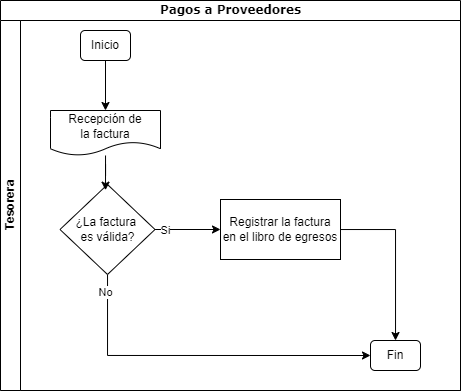

The diagram above was exported from draw.io. Its source (the exported page's mxGraphModel, read from the mxfile embedded in the PNG):
<mxGraphModel dx="988" dy="1384" grid="1" gridSize="10" guides="1" tooltips="1" connect="1" arrows="1" fold="1" page="1" pageScale="1" pageWidth="1100" pageHeight="850" background="none" math="0" shadow="0">
  <root>
    <mxCell id="0" />
    <mxCell id="1" parent="0" />
    <mxCell id="2b4e8129b02d487f-1" value="&lt;font style=&quot;font-size: 12px;&quot;&gt;Pagos a Proveedores&lt;/font&gt;" style="swimlane;html=1;childLayout=stackLayout;horizontal=1;startSize=20;horizontalStack=0;rounded=0;shadow=0;labelBackgroundColor=none;strokeWidth=1;fontFamily=Verdana;fontSize=8;align=center;" parent="1" vertex="1">
      <mxGeometry x="120" y="-60" width="460" height="390" as="geometry" />
    </mxCell>
    <mxCell id="A3YpRKUOmLdkebZ_Plk4-8" style="edgeStyle=orthogonalEdgeStyle;rounded=0;orthogonalLoop=1;jettySize=auto;html=1;entryX=0.5;entryY=0;entryDx=0;entryDy=0;" edge="1" parent="2b4e8129b02d487f-1">
      <mxGeometry relative="1" as="geometry">
        <mxPoint x="102" y="220" as="sourcePoint" />
      </mxGeometry>
    </mxCell>
    <mxCell id="A3YpRKUOmLdkebZ_Plk4-13" style="edgeStyle=orthogonalEdgeStyle;rounded=0;orthogonalLoop=1;jettySize=auto;html=1;" edge="1" parent="2b4e8129b02d487f-1">
      <mxGeometry relative="1" as="geometry">
        <mxPoint x="102" y="295" as="sourcePoint" />
      </mxGeometry>
    </mxCell>
    <mxCell id="A3YpRKUOmLdkebZ_Plk4-55" style="edgeStyle=orthogonalEdgeStyle;rounded=0;orthogonalLoop=1;jettySize=auto;html=1;exitX=0.75;exitY=1;exitDx=0;exitDy=0;" edge="1" parent="2b4e8129b02d487f-1">
      <mxGeometry relative="1" as="geometry">
        <mxPoint x="513.5" y="426" as="targetPoint" />
      </mxGeometry>
    </mxCell>
    <mxCell id="A3YpRKUOmLdkebZ_Plk4-63" style="edgeStyle=orthogonalEdgeStyle;rounded=0;orthogonalLoop=1;jettySize=auto;html=1;entryX=0.25;entryY=1;entryDx=0;entryDy=0;" edge="1" parent="2b4e8129b02d487f-1">
      <mxGeometry relative="1" as="geometry">
        <mxPoint x="424" y="590" as="sourcePoint" />
        <Array as="points">
          <mxPoint x="424" y="470" />
          <mxPoint x="424" y="470" />
        </Array>
      </mxGeometry>
    </mxCell>
    <mxCell id="A3YpRKUOmLdkebZ_Plk4-84" style="edgeStyle=orthogonalEdgeStyle;rounded=0;orthogonalLoop=1;jettySize=auto;html=1;exitX=0.75;exitY=1;exitDx=0;exitDy=0;entryX=0.5;entryY=0;entryDx=0;entryDy=0;" edge="1" parent="2b4e8129b02d487f-1">
      <mxGeometry relative="1" as="geometry">
        <mxPoint x="286" y="365" as="sourcePoint" />
      </mxGeometry>
    </mxCell>
    <mxCell id="A3YpRKUOmLdkebZ_Plk4-87" style="edgeStyle=orthogonalEdgeStyle;rounded=0;orthogonalLoop=1;jettySize=auto;html=1;" edge="1" parent="2b4e8129b02d487f-1">
      <mxGeometry relative="1" as="geometry">
        <mxPoint x="870" y="165" as="targetPoint" />
      </mxGeometry>
    </mxCell>
    <mxCell id="A3YpRKUOmLdkebZ_Plk4-88" value="No" style="edgeLabel;html=1;align=center;verticalAlign=middle;resizable=0;points=[];" vertex="1" connectable="0" parent="A3YpRKUOmLdkebZ_Plk4-87">
      <mxGeometry x="-0.7895" y="1" relative="1" as="geometry">
        <mxPoint x="1" as="offset" />
      </mxGeometry>
    </mxCell>
    <mxCell id="2b4e8129b02d487f-2" value="Tesorera" style="swimlane;html=1;startSize=20;horizontal=0;" parent="2b4e8129b02d487f-1" vertex="1">
      <mxGeometry y="20" width="460" height="370" as="geometry" />
    </mxCell>
    <mxCell id="A3YpRKUOmLdkebZ_Plk4-168" style="edgeStyle=orthogonalEdgeStyle;rounded=0;orthogonalLoop=1;jettySize=auto;html=1;" edge="1" parent="2b4e8129b02d487f-2" source="A3YpRKUOmLdkebZ_Plk4-166" target="A3YpRKUOmLdkebZ_Plk4-167">
      <mxGeometry relative="1" as="geometry" />
    </mxCell>
    <mxCell id="A3YpRKUOmLdkebZ_Plk4-166" value="Inicio" style="rounded=1;whiteSpace=wrap;html=1;" vertex="1" parent="2b4e8129b02d487f-2">
      <mxGeometry x="80" y="10" width="50" height="30" as="geometry" />
    </mxCell>
    <mxCell id="A3YpRKUOmLdkebZ_Plk4-167" value="Recepción de&lt;div&gt;la factura&lt;/div&gt;" style="shape=document;whiteSpace=wrap;html=1;boundedLbl=1;" vertex="1" parent="2b4e8129b02d487f-2">
      <mxGeometry x="50" y="90" width="110" height="45" as="geometry" />
    </mxCell>
    <mxCell id="A3YpRKUOmLdkebZ_Plk4-185" style="edgeStyle=orthogonalEdgeStyle;rounded=0;orthogonalLoop=1;jettySize=auto;html=1;entryX=0;entryY=0.5;entryDx=0;entryDy=0;" edge="1" parent="2b4e8129b02d487f-2" source="A3YpRKUOmLdkebZ_Plk4-182" target="A3YpRKUOmLdkebZ_Plk4-184">
      <mxGeometry relative="1" as="geometry">
        <Array as="points">
          <mxPoint x="107" y="335" />
        </Array>
      </mxGeometry>
    </mxCell>
    <mxCell id="A3YpRKUOmLdkebZ_Plk4-186" value="No" style="edgeLabel;html=1;align=center;verticalAlign=middle;resizable=0;points=[];" vertex="1" connectable="0" parent="A3YpRKUOmLdkebZ_Plk4-185">
      <mxGeometry x="-0.8959" y="-2" relative="1" as="geometry">
        <mxPoint as="offset" />
      </mxGeometry>
    </mxCell>
    <mxCell id="A3YpRKUOmLdkebZ_Plk4-188" style="edgeStyle=orthogonalEdgeStyle;rounded=0;orthogonalLoop=1;jettySize=auto;html=1;entryX=0;entryY=0.5;entryDx=0;entryDy=0;" edge="1" parent="2b4e8129b02d487f-2" source="A3YpRKUOmLdkebZ_Plk4-182" target="A3YpRKUOmLdkebZ_Plk4-187">
      <mxGeometry relative="1" as="geometry" />
    </mxCell>
    <mxCell id="A3YpRKUOmLdkebZ_Plk4-190" value="Si" style="edgeLabel;html=1;align=center;verticalAlign=middle;resizable=0;points=[];" vertex="1" connectable="0" parent="A3YpRKUOmLdkebZ_Plk4-188">
      <mxGeometry x="-0.6762" y="-1" relative="1" as="geometry">
        <mxPoint as="offset" />
      </mxGeometry>
    </mxCell>
    <mxCell id="A3YpRKUOmLdkebZ_Plk4-182" value="¿La factura&amp;nbsp;&lt;div&gt;es válida?&lt;/div&gt;" style="rhombus;whiteSpace=wrap;html=1;" vertex="1" parent="2b4e8129b02d487f-2">
      <mxGeometry x="59.5" y="164" width="95" height="90" as="geometry" />
    </mxCell>
    <mxCell id="A3YpRKUOmLdkebZ_Plk4-183" style="edgeStyle=orthogonalEdgeStyle;rounded=0;orthogonalLoop=1;jettySize=auto;html=1;entryX=0.479;entryY=0.063;entryDx=0;entryDy=0;entryPerimeter=0;" edge="1" parent="2b4e8129b02d487f-2" source="A3YpRKUOmLdkebZ_Plk4-167" target="A3YpRKUOmLdkebZ_Plk4-182">
      <mxGeometry relative="1" as="geometry" />
    </mxCell>
    <mxCell id="A3YpRKUOmLdkebZ_Plk4-184" value="Fin" style="rounded=1;whiteSpace=wrap;html=1;" vertex="1" parent="2b4e8129b02d487f-2">
      <mxGeometry x="370" y="320" width="50" height="30" as="geometry" />
    </mxCell>
    <mxCell id="A3YpRKUOmLdkebZ_Plk4-189" style="edgeStyle=orthogonalEdgeStyle;rounded=0;orthogonalLoop=1;jettySize=auto;html=1;" edge="1" parent="2b4e8129b02d487f-2" source="A3YpRKUOmLdkebZ_Plk4-187" target="A3YpRKUOmLdkebZ_Plk4-184">
      <mxGeometry relative="1" as="geometry" />
    </mxCell>
    <mxCell id="A3YpRKUOmLdkebZ_Plk4-187" value="Registrar la factura&lt;div&gt;en el libro de egresos&lt;/div&gt;" style="rounded=0;whiteSpace=wrap;html=1;" vertex="1" parent="2b4e8129b02d487f-2">
      <mxGeometry x="220" y="179" width="120" height="60" as="geometry" />
    </mxCell>
    <mxCell id="A3YpRKUOmLdkebZ_Plk4-100" style="edgeStyle=orthogonalEdgeStyle;rounded=0;orthogonalLoop=1;jettySize=auto;html=1;exitX=1;exitY=0.5;exitDx=0;exitDy=0;" edge="1" parent="2b4e8129b02d487f-1">
      <mxGeometry relative="1" as="geometry">
        <mxPoint x="930" y="125" as="sourcePoint" />
        <Array as="points">
          <mxPoint x="945" y="125" />
        </Array>
      </mxGeometry>
    </mxCell>
    <mxCell id="A3YpRKUOmLdkebZ_Plk4-149" style="edgeStyle=orthogonalEdgeStyle;rounded=0;orthogonalLoop=1;jettySize=auto;html=1;entryX=0.557;entryY=0.767;entryDx=0;entryDy=0;entryPerimeter=0;" edge="1" parent="2b4e8129b02d487f-1">
      <mxGeometry relative="1" as="geometry">
        <mxPoint x="699.0419999999999" y="137.0150000000001" as="targetPoint" />
        <Array as="points">
          <mxPoint x="810" y="575" />
          <mxPoint x="810" y="200" />
          <mxPoint x="699" y="200" />
        </Array>
      </mxGeometry>
    </mxCell>
    <mxCell id="A3YpRKUOmLdkebZ_Plk4-163" value="Si" style="edgeLabel;html=1;align=center;verticalAlign=middle;resizable=0;points=[];" vertex="1" connectable="0" parent="A3YpRKUOmLdkebZ_Plk4-149">
      <mxGeometry x="-0.9666" y="1" relative="1" as="geometry">
        <mxPoint as="offset" />
      </mxGeometry>
    </mxCell>
    <mxCell id="A3YpRKUOmLdkebZ_Plk4-157" style="edgeStyle=orthogonalEdgeStyle;rounded=0;orthogonalLoop=1;jettySize=auto;html=1;entryX=0.5;entryY=0;entryDx=0;entryDy=0;" edge="1" parent="2b4e8129b02d487f-1">
      <mxGeometry relative="1" as="geometry">
        <mxPoint x="680" y="401" as="targetPoint" />
      </mxGeometry>
    </mxCell>
  </root>
</mxGraphModel>